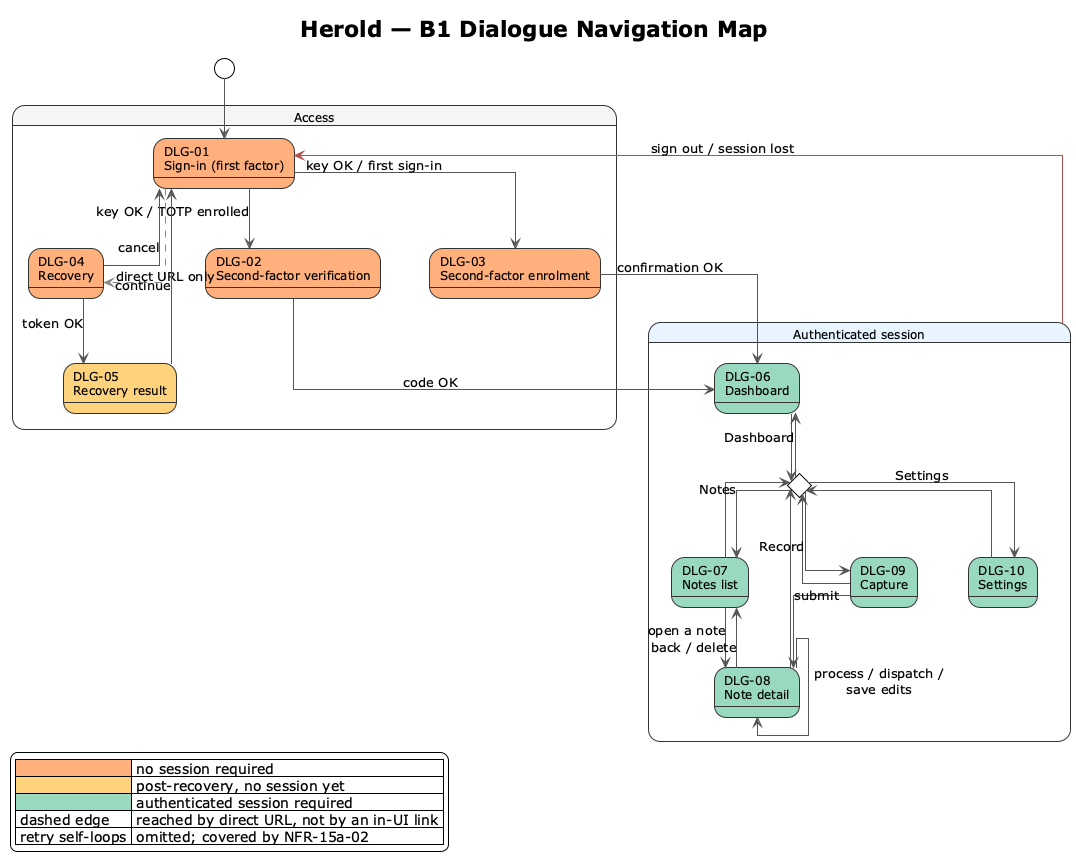

The diagram above was rendered by PlantUML. Its source (embedded in the PNG):
@startuml b1-navigation
!theme plain
skinparam shadowing false
skinparam linetype ortho
skinparam ArrowColor #555555
skinparam StateBorderColor #333333
skinparam StateBackgroundColor #F5F5F5
skinparam StateFontSize 12
skinparam nodesep 50
skinparam ranksep 60

title Herold — B1 Dialogue Navigation Map

' Per-dialogue fill colour encodes the authentication state, mirroring F2:
'   #FFB07C — reachable without an established session (DLG-01..DLG-04)
'   #FFD27C — mid-flow, post-recovery, no authenticated session yet (DLG-05)
'   #99D9C0 — requires an authenticated session (DLG-06..DLG-10)
'
' Self-loops for rate-limited retries on rejected input (DLG-01, DLG-02,
' DLG-03, DLG-04) are intentionally not drawn; they would clutter the map
' without changing the navigation topology and are governed by
' NFR-15a-02 *Login Rate Limiting and Lockout*.

[*] --> DLG01

state "Access" as ACCESS {

  state "DLG-01\nSign-in (first factor)"        as DLG01 #FFB07C
  state "DLG-02\nSecond-factor verification"    as DLG02 #FFB07C
  state "DLG-03\nSecond-factor enrolment"       as DLG03 #FFB07C
  state "DLG-04\nRecovery"                      as DLG04 #FFB07C
  state "DLG-05\nRecovery result"               as DLG05 #FFD27C

  ' --- First-factor outcomes ---
  DLG01 --> DLG02 : key OK / TOTP enrolled
  DLG01 --> DLG03 : key OK / first sign-in
  DLG01 -[#888,dashed]-> DLG04 : direct URL only

  ' --- Recovery branch ---
  DLG04 --> DLG05 : token OK
  DLG04 --> DLG01 : cancel
  DLG05 --> DLG01 : continue
}

state "Authenticated session" as AUTH #E8F4FF {

  state "DLG-06\nDashboard"     as DLG06 #99D9C0
  state "DLG-07\nNotes list"    as DLG07 #99D9C0
  state "DLG-08\nNote detail"   as DLG08 #99D9C0
  state "DLG-09\nCapture"       as DLG09 #99D9C0
  state "DLG-10\nSettings"      as DLG10 #99D9C0

  ' --- Sign-in lands on dashboard (or the originally requested page) ---
  DLG02 --> DLG06 : code OK
  DLG03 --> DLG06 : confirmation OK

  ' --- Specific flow transitions ---
  DLG09 --> DLG08 : submit
  DLG07 --> DLG08 : open a note
  DLG08 --> DLG07 : back / delete
  DLG08 --> DLG08 : process / dispatch /\nsave edits

  ' --- Persistent navigation chrome ---
  ' Reachable from every authenticated screen via the side / bottom nav,
  ' so each target is shown once with a fan-in arrow rather than N x N edges.
  state "Persistent\nnav chrome" as NAV <<choice>>
  DLG06 --> NAV
  DLG07 --> NAV
  DLG08 --> NAV
  DLG09 --> NAV
  DLG10 --> NAV
  NAV --> DLG06 : Dashboard
  NAV --> DLG09 : Record
  NAV --> DLG07 : Notes
  NAV --> DLG10 : Settings
}

' --- Sign-out (UC-04) and session loss leave the authenticated cluster ---
AUTH -[#B05050]-> DLG01 : sign out / session lost

legend left
  | <#FFB07C> | no session required |
  | <#FFD27C> | post-recovery, no session yet |
  | <#99D9C0> | authenticated session required |
  | <#FFFFFF> dashed edge | reached by direct URL, not by an in-UI link |
  | <#FFFFFF> retry self-loops | omitted; covered by NFR-15a-02 |
endlegend

@enduml